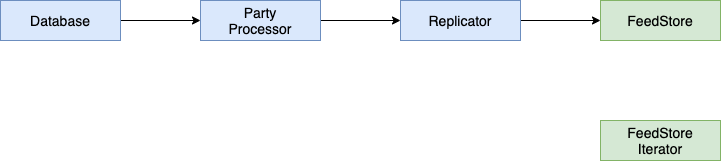

The diagram above was exported from draw.io. Its source (the exported page's mxGraphModel, read from the mxfile embedded in the PNG):
<mxGraphModel dx="1298" dy="811" grid="1" gridSize="10" guides="1" tooltips="1" connect="1" arrows="1" fold="1" page="1" pageScale="1" pageWidth="1100" pageHeight="850" math="0" shadow="0">
  <root>
    <mxCell id="0" />
    <mxCell id="1" parent="0" />
    <mxCell id="-zDbZcl_p4N2rjNShbxX-1" value="FeedStore" style="rounded=0;whiteSpace=wrap;html=1;fillColor=#d5e8d4;strokeColor=#82b366;fontSize=14;" vertex="1" parent="1">
      <mxGeometry x="760" y="80" width="120" height="40" as="geometry" />
    </mxCell>
    <mxCell id="-zDbZcl_p4N2rjNShbxX-7" style="edgeStyle=orthogonalEdgeStyle;rounded=0;orthogonalLoop=1;jettySize=auto;html=1;exitX=1;exitY=0.5;exitDx=0;exitDy=0;fontSize=14;" edge="1" parent="1" source="-zDbZcl_p4N2rjNShbxX-2" target="-zDbZcl_p4N2rjNShbxX-1">
      <mxGeometry relative="1" as="geometry" />
    </mxCell>
    <mxCell id="-zDbZcl_p4N2rjNShbxX-2" value="Replicator" style="rounded=0;whiteSpace=wrap;html=1;fillColor=#dae8fc;strokeColor=#6c8ebf;fontSize=14;" vertex="1" parent="1">
      <mxGeometry x="560" y="80" width="120" height="40" as="geometry" />
    </mxCell>
    <mxCell id="-zDbZcl_p4N2rjNShbxX-6" style="edgeStyle=orthogonalEdgeStyle;rounded=0;orthogonalLoop=1;jettySize=auto;html=1;exitX=1;exitY=0.5;exitDx=0;exitDy=0;fontSize=14;" edge="1" parent="1" source="-zDbZcl_p4N2rjNShbxX-3" target="-zDbZcl_p4N2rjNShbxX-2">
      <mxGeometry relative="1" as="geometry" />
    </mxCell>
    <mxCell id="-zDbZcl_p4N2rjNShbxX-3" value="Party&lt;br style=&quot;font-size: 14px;&quot;&gt;Processor" style="rounded=0;whiteSpace=wrap;html=1;fillColor=#dae8fc;strokeColor=#6c8ebf;fontSize=14;" vertex="1" parent="1">
      <mxGeometry x="360" y="80" width="120" height="40" as="geometry" />
    </mxCell>
    <mxCell id="-zDbZcl_p4N2rjNShbxX-5" style="edgeStyle=orthogonalEdgeStyle;rounded=0;orthogonalLoop=1;jettySize=auto;html=1;exitX=1;exitY=0.5;exitDx=0;exitDy=0;fontSize=14;" edge="1" parent="1" source="-zDbZcl_p4N2rjNShbxX-4" target="-zDbZcl_p4N2rjNShbxX-3">
      <mxGeometry relative="1" as="geometry" />
    </mxCell>
    <mxCell id="-zDbZcl_p4N2rjNShbxX-4" value="Database" style="rounded=0;whiteSpace=wrap;html=1;fillColor=#dae8fc;strokeColor=#6c8ebf;fontSize=14;" vertex="1" parent="1">
      <mxGeometry x="160" y="80" width="120" height="40" as="geometry" />
    </mxCell>
    <mxCell id="-zDbZcl_p4N2rjNShbxX-8" value="FeedStore&lt;br style=&quot;font-size: 14px;&quot;&gt;Iterator" style="rounded=0;whiteSpace=wrap;html=1;fillColor=#d5e8d4;strokeColor=#82b366;fontSize=14;" vertex="1" parent="1">
      <mxGeometry x="760" y="200" width="120" height="40" as="geometry" />
    </mxCell>
  </root>
</mxGraphModel>